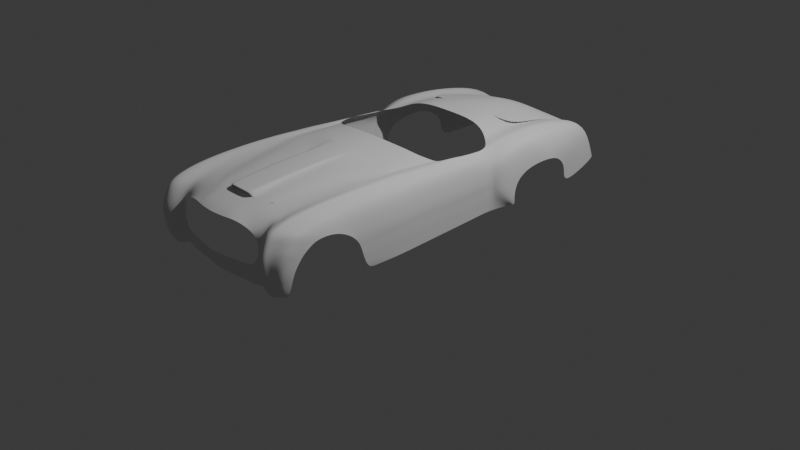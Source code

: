 # Source: 12.blend  (saved by Blender 4.0.36; exported with 4.5.12 LTS)
import bpy
from mathutils import Matrix  # noqa: F401  (used for matrix-valued properties, if any)

bpy.ops.wm.read_factory_settings(use_empty=True)
scene = bpy.context.scene
scene.name = 'Scene'

# ---- collections
col_collection = bpy.data.collections.new('Collection'); scene.collection.children.link(col_collection)
col_reference = bpy.data.collections.new('Reference'); scene.collection.children.link(col_reference)

# ---- world
world_world = bpy.data.worlds.new('World'); scene.world = world_world
world_world.use_nodes = True; world_world.node_tree.nodes.clear()
_N = world_world.node_tree.nodes; _L = world_world.node_tree.links
n0 = _N.new('ShaderNodeOutputWorld'); n0.name = 'World Output'; n0.location = (300, 300)
n1 = _N.new('ShaderNodeBackground'); n1.name = 'Background'; n1.location = (10, 300)
n1.inputs[0].default_value = (0.05088, 0.05088, 0.05088, 1.0)
_L.new(n1.outputs[0], n0.inputs[0])
n0.is_active_output = True
world_world.color = (0.05088, 0.05088, 0.05088)
world_world.use_sun_shadow = False
world_world.sun_shadow_jitter_overblur = 0.0

# ---- cameras
cam_camera = bpy.data.cameras.new('Camera')
cam_camera.clip_end = 100.0
cam_camera.ortho_scale = 7.314

# ---- lights
light_light = bpy.data.lights.new('Light', 'POINT')
light_light.transmission_factor = 0.0
light_light.use_soft_falloff = False
light_light.energy = 1000.0
light_light.shadow_soft_size = 0.1
light_light.shadow_maximum_resolution = 0.006
light_light.use_absolute_resolution = True

# ---- meshes
me_plane = bpy.data.meshes.new('Plane')
me_plane.from_pydata([(1.117, -1.038, -0.03583), (0.9004, 0.9897, -0.0998), (0.0, -1.088, 0.03806), (0.0, 1.056, -0.06999), (0.6143, -1.084, 0.01201), (0.4366, 1.03, -0.07747), (1.056, -0.3773, 0.005515), (0.0, -0.3956, 0.1707), (0.5489, -0.3872, 0.1041), (0.9621, 0.3333, -0.006381), (0.0, 0.3107, 0.1599), (0.475, 0.3243, 0.1019), (0.5489, -0.3872, 0.1041), (0.0, -0.3956, 0.1707)], [], [(11, 9, 1, 5), (10, 11, 5, 3), (2, 4, 8, 7), (4, 0, 6, 8), (7, 8, 11, 10), (8, 6, 9, 11)])
me_plane.polygons.foreach_set('use_smooth', [True] * 6)
_uv = me_plane.uv_layers.new(name='UVMap')
_uv.uv.foreach_set('vector', [0.7558, 0.6208, 1.0, 0.6581, 1.0, 1.0, 0.7558, 1.0, 0.5, 0.6017, 0.7558, 0.6208, 0.7558, 1.0, 0.5, 1.0, 0.5, 0.0, 0.7558, 0.0, 0.7558, 0.2893, 0.5, 0.2893, 0.7558, 0.0, 1.0, 0.0, 1.0, 0.2893, 0.7558, 0.2893, 0.5, 0.2893, 0.7558, 0.2893, 0.7558, 0.6208, 0.5, 0.6017, 0.7558, 0.2893, 1.0, 0.2893, 1.0, 0.6581, 0.7558, 0.6208])
me_plane.materials.append(None)
me_plane.update()
me_plane_001 = bpy.data.meshes.new('Plane.001')
me_plane_001.from_pydata([(0.5433, -0.8505, -0.0173), (1.062, 1.193, -0.09552), (0.0, -0.9774, -4.631e-05), (0.0, 1.056, 0.05282), (0.838, 0.09689, -0.03318), (0.7044, -0.4551, -0.01697), (0.318, -0.9516, -0.002179), (0.5883, 1.1, -0.00911), (0.4695, 0.05405, 0.0417), (0.3893, -0.5022, 0.03719), (0.6202, -0.6919, -0.0206), (0.0, -0.8872, 0.006186), (0.3412, -0.8153, 0.01057), (0.9415, 0.6365, -0.06465), (0.5326, 0.5986, 0.01112), (0.2416, 1.077, 0.03868), (0.2379, 0.03262, 0.04446), (0.2395, -0.5486, 0.03842), (0.1905, -0.964, -0.001154), (0.2423, -0.8265, 0.0145), (0.2418, 0.578, 0.0285), (0.4515, -0.9052, -0.01005), (0.8301, 1.141, -0.04761), (0.6671, 0.0805, 0.01052), (0.5651, -0.4733, 0.01765), (0.4925, -0.7518, 0.01069), (0.7517, 0.6222, -0.01975), (0.0, 0.558, 0.07758), (0.0, -0.5463, 0.09779), (0.0, 0.01228, 0.09943), (0.2327, 0.03306, 0.09182), (0.0, -0.8568, 0.09445), (0.2343, -0.5478, 0.09117), (0.24, -0.8195, 0.08955), (0.2366, 0.5777, 0.0667), (0.1711, 1.07, 0.04296), (0.2222, -0.8762, 0.004594), (0.1649, 0.02677, 0.09412), (0.166, -0.5473, 0.09317), (0.1594, -0.8544, 0.09294), (0.1676, 0.5717, 0.06999), (0.0, -0.8574, 0.08704), (0.0, -0.8604, 0.008139), (0.1778, -0.8577, 0.006032), (0.2222, -0.8457, 0.06537), (0.225, -0.8028, 0.006995), (0.1594, -0.855, 0.08552), (0.0, -0.8235, 0.08289), (0.0, -0.8259, 0.01141), (0.1684, -0.8232, 0.009708), (0.2243, -0.8201, 0.08071), (0.1589, -0.8234, 0.05377), (0.0, -0.718, 0.06668), (0.0, -0.7201, 0.01423), (0.1819, -0.7185, 0.01326), (0.2204, -0.7158, 0.06529), (0.2265, -0.7175, 0.01689), (0.1812, -0.7165, 0.06571), (0.5926, -0.7488, -0.01941), (0.3329, -0.8642, 0.005994), (0.4778, -0.8069, 0.003244)], [], [(26, 13, 1, 22), (24, 5, 4, 23), (25, 10, 5, 24), (19, 12, 9, 17), (17, 9, 8, 16), (20, 14, 7, 15), (36, 59, 12, 19), (60, 58, 10, 25), (16, 8, 14, 20), (23, 4, 13, 26), (20, 15, 34), (39, 31, 41, 46), (19, 17, 32, 33), (8, 23, 26, 14), (59, 60, 25, 12), (12, 25, 24, 9), (9, 24, 23, 8), (14, 26, 22, 7), (37, 30, 34, 40), (40, 34, 15, 35), (38, 32, 30, 37), (39, 33, 32, 38), (17, 16, 30, 32), (16, 20, 34, 30), (31, 39, 38, 28), (28, 38, 37, 29), (27, 40, 35, 3), (29, 37, 40, 27), (11, 36, 43, 42), (2, 18, 36, 11), (42, 43, 49, 48), (19, 33, 44, 45), (33, 39, 46, 44), (49, 45, 56, 54), (48, 49, 54, 53), (45, 44, 50), (44, 46, 51, 50), (46, 41, 47, 51), (54, 56, 55, 57), (53, 54, 57, 52), (45, 50, 55, 56), (50, 51, 57, 55), (51, 47, 52, 57), (6, 21, 60, 59), (21, 0, 58, 60), (18, 6, 59, 36), (36, 19, 45, 49, 43)])
me_plane_001.polygons.foreach_set('use_smooth', [True] * 47)
_k = {(19, 33): 0.2767, (44, 45): 0.7596, (41, 46): 0.7596, (44, 46): 0.7596}
me_plane_001.attributes.new('crease_edge', 'FLOAT', 'EDGE').data.foreach_set('value', [_k.get((min(e.vertices), max(e.vertices)), 0.0) for e in me_plane_001.edges])
_uv = me_plane_001.uv_layers.new(name='UVMap')
_uv.uv.foreach_set('vector', [0.9155, 0.7515, 1.0, 0.7515, 1.0, 1.0, 0.9155, 1.0, 0.9155, 0.2004, 1.0, 0.2004, 1.0, 0.481, 0.9155, 0.481, 0.9155, 0.05908, 1.0, 0.05908, 1.0, 0.2004, 0.9155, 0.2004, 0.6753, 0.04712, 0.7926, 0.05908, 0.7926, 0.2004, 0.6753, 0.1875, 0.6753, 0.1875, 0.7926, 0.2004, 0.7926, 0.481, 0.6455, 0.481, 0.6411, 0.7515, 0.7926, 0.7515, 0.7926, 1.0, 0.6276, 1.0, 0.6753, 0.03021, 0.7926, 0.03787, 0.7926, 0.05908, 0.6753, 0.04712, 0.9155, 0.03787, 1.0, 0.03787, 1.0, 0.05908, 0.9155, 0.05908, 0.6455, 0.481, 0.7926, 0.481, 0.7926, 0.7515, 0.6411, 0.7515, 0.9155, 0.481, 1.0, 0.481, 1.0, 0.7515, 0.9155, 0.7515, 0.6411, 0.7515, 0.6276, 1.0, 0.6411, 0.7515, 0.6222, 0.0494, 0.5, 0.05465, 0.5, 0.05465, 0.6222, 0.0494, 0.6753, 0.04712, 0.6753, 0.1875, 0.6753, 0.1875, 0.6753, 0.04712, 0.7926, 0.481, 0.9155, 0.481, 0.9155, 0.7515, 0.7926, 0.7515, 0.7926, 0.03787, 0.9155, 0.03787, 0.9155, 0.05908, 0.7926, 0.05908, 0.7926, 0.05908, 0.9155, 0.05908, 0.9155, 0.2004, 0.7926, 0.2004, 0.7926, 0.2004, 0.9155, 0.2004, 0.9155, 0.481, 0.7926, 0.481, 0.7926, 0.7515, 0.9155, 0.7515, 0.9155, 1.0, 0.7926, 1.0, 0.6014, 0.481, 0.6455, 0.481, 0.6411, 0.7515, 0.5984, 0.7515, 0.5984, 0.7515, 0.6411, 0.7515, 0.6276, 1.0, 0.589, 1.0, 0.6222, 0.1914, 0.6753, 0.1875, 0.6455, 0.481, 0.6014, 0.481, 0.6222, 0.0494, 0.6753, 0.04712, 0.6753, 0.1875, 0.6222, 0.1914, 0.6753, 0.1875, 0.6455, 0.481, 0.6455, 0.481, 0.6753, 0.1875, 0.6455, 0.481, 0.6411, 0.7515, 0.6411, 0.7515, 0.6455, 0.481, 0.5, 0.05465, 0.6222, 0.0494, 0.6222, 0.1914, 0.5, 0.2004, 0.5, 0.2004, 0.6222, 0.1914, 0.6014, 0.481, 0.5, 0.481, 0.5, 0.7515, 0.5984, 0.7515, 0.589, 1.0, 0.5, 1.0, 0.5, 0.481, 0.6014, 0.481, 0.5984, 0.7515, 0.5, 0.7515, 0.5, 0.05465, 0.6222, 0.0494, 0.6222, 0.0494, 0.5, 0.05465, 0.5, 0.0, 0.6753, 0.0, 0.6222, 0.0494, 0.5, 0.05465, 0.5, 0.05465, 0.6222, 0.0494, 0.6222, 0.0494, 0.5, 0.05465, 0.6753, 0.04712, 0.6753, 0.04712, 0.6753, 0.04712, 0.6753, 0.04712, 0.6753, 0.04712, 0.6222, 0.0494, 0.6222, 0.0494, 0.6753, 0.04712, 0.6222, 0.0494, 0.6752, 0.04713, 0.6753, 0.04712, 0.6222, 0.0494, 0.5, 0.05465, 0.6222, 0.0494, 0.6222, 0.0494, 0.5, 0.05465, 0.6753, 0.04712, 0.6753, 0.04712, 0.6753, 0.04712, 0.6753, 0.04712, 0.6222, 0.0494, 0.6222, 0.0494, 0.6753, 0.04712, 0.6222, 0.0494, 0.5, 0.05465, 0.5, 0.05465, 0.6222, 0.0494, 0.6222, 0.0494, 0.6753, 0.04712, 0.6753, 0.04712, 0.6222, 0.0494, 0.5, 0.05465, 0.6222, 0.0494, 0.6222, 0.0494, 0.5, 0.05465, 0.6752, 0.04713, 0.6753, 0.04712, 0.6753, 0.04712, 0.6753, 0.04712, 0.6753, 0.04712, 0.6222, 0.0494, 0.6222, 0.0494, 0.6753, 0.04712, 0.6222, 0.0494, 0.5, 0.05465, 0.5, 0.05465, 0.6222, 0.0494, 0.7926, 0.0, 0.9155, 0.0, 0.9155, 0.03787, 0.7926, 0.03787, 0.9155, 0.0, 1.0, 0.0, 1.0, 0.03787, 0.9155, 0.03787, 0.6753, 0.0, 0.7926, 0.0, 0.7926, 0.03787, 0.6753, 0.03021, 0.6222, 0.0494, 0.6753, 0.04712, 0.6752, 0.04713, 0.6222, 0.0494, 0.6222, 0.0494])
me_plane_001.update()
me_plane_002 = bpy.data.meshes.new('Plane.002')
me_plane_002.from_pydata([(0.5543, -0.8505, -0.0173), (0.9679, 1.129, -0.102), (0.0, -0.9774, -4.631e-05), (0.0, 1.014, 0.03829), (0.9273, 0.5868, -0.06127), (0.0, 0.4878, 0.04123), (0.7509, -0.2139, -0.02601), (0.0, -0.3058, 0.04599), (0.318, -0.9516, -0.002179), (0.5836, 1.056, -0.0286), (0.524, 0.5302, 0.01855), (0.4219, -0.2614, 0.03989), (0.6173, -0.6744, -0.02042), (0.0, -0.829, 0.009781), (0.3447, -0.7931, 0.007595), (0.9476, 0.8833, -0.07515), (0.0, 0.772, 0.03632), (0.5564, 0.8132, -0.01291), (0.3382, 1.026, 0.0169), (0.3083, 0.4985, 0.04738), (0.2516, -0.279, 0.04384), (0.1905, -0.964, -0.001154), (0.2064, -0.8075, 0.00869), (0.3244, 0.7822, 0.02243), (0.4515, -0.9052, -0.01005), (0.8236, 1.096, -0.07046), (0.7412, 0.5604, -0.01335), (0.6073, -0.2327, 0.01576), (0.4976, -0.7315, 0.01137), (0.7856, 0.8472, -0.04196), (1.187, -1.286, -1.014), (1.168, -1.357, -0.9708), (1.183, -1.407, -0.8833), (1.189, -1.436, -0.7633), (1.193, -1.449, -0.6807), (1.198, -1.458, -0.5512), (1.198, -1.455, -0.4233), (1.198, -1.425, -0.3126), (1.198, -1.357, -0.1822), (1.2, -1.265, -0.05831), (1.198, -1.131, -0.0005796), (1.198, -0.947, 0.03533), (1.198, -0.7438, 0.04828), (1.198, -0.5517, 0.0519), (1.198, 0.2002, 0.01325), (1.197, 0.5457, -0.02292), (1.195, 0.8384, -0.05624), (1.176, 1.401, -0.1414), (1.159, -1.322, -1.019), (0.9342, -1.226, -0.9043), (0.936, -1.235, -0.8185), (0.9371, -1.239, -0.729), (0.9367, -1.247, -0.642), (0.9365, -1.253, -0.5217), (0.936, -1.249, -0.4026), (0.9354, -1.209, -0.3046), (0.9423, -1.085, -0.1809), (0.9367, -0.9389, -0.07182), (0.9389, -0.7356, -0.05974), (0.9465, -0.6001, -0.04347), (0.9528, -0.4513, -0.03508), (0.9646, -0.289, -0.02756), (1.007, 0.2814, -0.03233), (1.024, 0.6184, -0.04924), (1.023, 0.8973, -0.1011), (1.044, 1.39, -0.1577), (0.9332, -1.217, -0.9669), (1.209, -1.34, -0.8881), (1.199, -1.309, -0.9703), (1.219, -1.361, -0.7554), (1.224, -1.368, -0.6791), (1.229, -1.366, -0.5471), (1.234, -1.358, -0.4415), (1.233, -1.311, -0.3135), (1.234, -1.22, -0.1955), (1.233, -1.139, -0.08238), (1.229, -0.9496, -0.04705), (1.238, -0.7276, -0.01839), (1.238, -0.514, -0.008651), (1.24, -0.3148, -0.006353), (1.243, 0.3263, -0.04134), (1.243, 0.6107, -0.07037), (1.24, 0.86, -0.09913), (1.222, 1.391, -0.1486), (1.375, -1.188, -0.9482), (1.393, -1.163, -0.8804), (1.41, -1.125, -0.7542), (1.417, -1.069, -0.6191), (1.423, -1.008, -0.5372), (1.429, -0.9303, -0.4446), (1.435, -0.8428, -0.3794), (1.439, -0.7108, -0.3083), (1.447, -0.5721, -0.2971), (1.449, -0.4196, -0.3149), (1.452, -0.2712, -0.3677), (1.456, -0.1215, -0.4586), (1.451, 0.009395, -0.5946), (1.444, 0.07099, -0.7206), (1.438, 0.1051, -0.8687), (1.428, 0.1401, -0.9925), (1.412, -1.107, -0.7047), (1.363, -1.194, -0.9839), (1.367, -0.8076, -0.1022), (1.371, -1.004, -0.1238), (1.371, -0.5861, -0.08239), (1.326, -1.285, -0.8836), (1.337, -1.291, -0.748), (1.344, -1.29, -0.6738), (1.351, -1.277, -0.548), (1.362, -1.255, -0.4491), (1.367, -1.195, -0.3236), (1.37, -1.11, -0.2356), (1.373, -0.3738, -0.08918), (1.376, -0.1867, -0.1009), (1.316, -1.269, -0.9625), (1.3, -1.252, -1.003), (1.031, -1.297, -1.026), (1.036, -1.336, -0.9655), (1.043, -1.376, -0.8753), (1.047, -1.399, -0.7604), (1.048, -1.41, -0.6866), (1.051, -1.416, -0.5609), (1.051, -1.411, -0.4289), (1.051, -1.374, -0.3229), (1.052, -1.322, -0.1902), (1.055, -1.229, -0.07068), (1.057, -1.045, -0.03209), (1.061, -0.8823, -0.005656), (1.064, -0.7027, 0.005191), (1.07, -0.5092, 0.01098), (1.094, 0.1669, -0.01095), (1.105, 0.5455, -0.03916), (1.111, 0.8446, -0.07003), (1.113, 1.392, -0.1445), (1.422, 0.1761, -1.077), (1.408, 0.2431, -1.164), (1.396, 1.239, -1.247), (1.401, 1.245, -1.176), (1.407, 1.253, -1.079), (1.416, 1.262, -0.9622), (1.422, 1.274, -0.8177), (1.433, 1.291, -0.6886), (1.422, 0.4978, -1.107), (1.422, 0.7274, -1.128), (1.419, 0.8874, -1.143), (1.414, 0.8864, -1.218), (1.417, 0.7372, -1.206), (1.414, 0.5239, -1.188), (1.438, 0.4758, -0.8987), (1.437, 0.7251, -0.9188), (1.435, 0.8984, -0.9328), (1.441, 0.8938, -0.787), (1.443, 0.709, -0.7721), (1.444, 0.4674, -0.7526), (1.428, 0.4859, -1.019), (1.428, 0.7253, -1.038), (1.425, 0.8919, -1.051), (1.451, 0.8871, -0.656), (1.454, 0.6969, -0.6406), (1.454, 0.4561, -0.6218), (1.38, 0.3931, -0.1451), (1.426, 0.4262, -0.308), (1.38, 0.6523, -0.1711), (1.426, 0.6705, -0.3314), (1.377, 0.8831, -0.1944), (1.423, 0.8827, -0.351), (1.358, 1.368, -0.2328), (1.405, 1.336, -0.3861), (1.412, -0.6956, -0.1756), (1.406, -0.884, -0.1829), (1.414, -0.496, -0.1693), (1.36, -1.233, -0.8803), (1.372, -1.221, -0.747), (1.379, -1.212, -0.6799), (1.386, -1.189, -0.5679), (1.391, -1.15, -0.4748), (1.406, -1.081, -0.3607), (1.403, -0.9847, -0.2754), (1.417, -0.2939, -0.1991), (1.42, -0.1259, -0.2302), (1.347, -1.233, -0.9552), (1.331, -1.224, -0.9938), (1.198, -0.1116, 0.03428), (0.9901, 0.03325, -0.02568), (1.243, 0.07992, -0.02352), (1.085, -0.1037, 0.002183), (1.379, 0.1709, -0.1268), (1.424, 0.2126, -0.2844), (1.169, 2.948, -0.3799), (1.146, 2.948, -0.385), (1.309, 2.841, -1.377), (1.314, 2.846, -1.312), (1.319, 2.853, -1.225), (1.328, 2.861, -1.122), (1.333, 2.872, -0.9899), (1.343, 2.873, -0.8725), (1.218, 2.915, -0.4599), (1.318, 2.903, -0.5993), (1.207, 1.693, -0.1943), (1.189, 2.059, -0.25), (1.174, 2.367, -0.2968), (1.159, 2.679, -0.3441), (1.181, 2.68, -0.339), (1.18, 2.37, -0.2917), (1.168, 2.224, -0.2594), (1.164, 1.701, -0.1872), (1.415, 1.606, -0.7249), (1.394, 1.988, -0.769), (1.376, 2.309, -0.806), (1.358, 2.634, -0.8435), (1.333, 2.655, -0.5643), (1.35, 2.335, -0.5212), (1.367, 2.02, -0.4785), (1.388, 1.644, -0.4278), (1.342, 1.673, -0.2772), (1.323, 2.043, -0.3312), (1.307, 2.355, -0.3765), (1.29, 2.669, -0.4224), (1.384, 1.56, -1.203), (1.364, 1.943, -1.235), (1.346, 2.266, -1.263), (1.329, 2.591, -1.29), (1.334, 2.598, -1.202), (1.352, 2.273, -1.172), (1.369, 1.951, -1.142), (1.39, 1.568, -1.108), (1.405, 1.588, -0.8515), (1.384, 1.971, -0.8925), (1.366, 2.293, -0.927), (1.348, 2.618, -0.9619), (1.379, 1.554, -1.273), (1.359, 1.938, -1.304), (1.342, 2.26, -1.33), (1.324, 2.586, -1.356), (1.399, 1.577, -0.9936), (1.378, 1.96, -1.032), (1.361, 2.282, -1.064), (1.343, 2.607, -1.096), (1.433, -0.6283, -0.2382), (1.425, -0.8033, -0.234), (1.435, -0.4523, -0.2443), (1.379, -1.196, -0.8801), (1.393, -1.17, -0.7502), (1.397, -1.156, -0.6918), (1.404, -1.126, -0.5932), (1.409, -1.075, -0.5058), (1.416, -1.001, -0.4027), (1.423, -0.8986, -0.3201), (1.438, -0.2729, -0.288), (1.44, -0.126, -0.3384), (1.362, -1.209, -0.9513), (1.445, 0.4444, -0.4648), (1.444, 0.6835, -0.486), (1.442, 0.8839, -0.5033), (1.423, 1.312, -0.537), (1.348, -1.208, -0.9883), (1.443, 0.2429, -0.4433), (1.334, 2.889, -0.7357), (1.406, 1.623, -0.576), (1.385, 2.003, -0.6234), (1.367, 2.321, -0.6633), (1.35, 2.643, -0.7036), (0.7958, -0.01853, -0.03334), (0.8592, 0.2664, -0.04548), (0.0, -0.1102, 0.04724), (0.0, 0.1728, 0.04631), (0.4484, -0.06646, 0.03832), (0.4852, 0.2157, 0.03186), (0.2669, -0.08385, 0.04181), (0.2876, 0.1987, 0.03666), (0.6415, -0.038, 0.01111), (0.6896, 0.2445, 0.001513), (0.6585, -0.5545, -0.01919), (0.0, -0.6785, 0.02685), (0.3682, -0.6379, 0.02428), (0.2202, -0.654, 0.02702), (0.5329, -0.5924, 0.01604), (1.453, 0.2483, -0.6139), (1.411, 0.3689, -1.175), (1.444, 0.2542, -0.7354), (1.422, 0.321, -1.09), (1.438, 0.273, -0.8823), (1.428, 0.2963, -1.005), (1.422, 0.03168, -0.2569), (1.198, -0.3536, 0.04596), (0.9765, -0.1398, -0.02538), (1.242, -0.13, -0.01257), (1.077, -0.3213, 0.008626), (1.378, -0.01847, -0.1128), (1.443, 0.01608, -0.4239), (0.7049, -0.3851, -0.02242), (0.0, -0.4922, 0.03685), (0.3952, -0.4496, 0.03256), (0.236, -0.4665, 0.03597), (0.5703, -0.4129, 0.01612), (1.185, 1.15, -0.107), (1.043, 1.151, -0.1257), (1.231, 1.151, -0.1269), (1.114, 1.14, -0.1019), (1.41, 1.082, -1.161), (1.425, 1.098, -0.9489), (1.416, 1.089, -1.066), (1.405, 1.078, -1.234), (1.431, 1.103, -0.8039), (1.442, 1.108, -0.6739), (1.367, 1.149, -0.216), (1.414, 1.131, -0.3706), (1.432, 1.118, -0.5219), (0.7974, -1.018, -0.07438), (0.0, -1.249, -0.03901), (0.3191, -1.223, -0.04114), (0.1917, -1.236, -0.04011), (0.4527, -1.094, -0.05567), (0.7478, -1.224, -0.1748), (0.0, -1.364, -0.07366), (0.3166, -1.321, -0.08066), (0.1891, -1.343, -0.07891), (0.4878, -1.279, -0.08823), (0.8617, -1.216, -0.3087), (0.8717, -1.245, -0.4152), (0.8658, -1.258, -0.5471), (0.0, -1.367, -0.958), (0.7736, -1.299, -0.6767), (0.0, -1.398, -0.8664), (0.0, -1.416, -0.7713), (0.0, -1.432, -0.6795), (0.0, -1.335, -1.026), (0.6347, -1.321, -0.6884), (0.4786, -1.349, -0.6862), (0.3225, -1.38, -0.6837), (0.1663, -1.407, -0.6815), (0.1664, -1.396, -0.7729), (0.3226, -1.377, -0.7744), (0.4788, -1.35, -0.7767), (0.635, -1.326, -0.7786), (0.7774, -1.303, -0.7778), (0.7819, -1.297, -0.8745), (0.6342, -1.307, -0.8737), (0.4741, -1.328, -0.872), (0.3222, -1.359, -0.8695), (0.1662, -1.377, -0.868), (0.1659, -1.347, -0.9597), (0.3216, -1.328, -0.9612), (0.4773, -1.302, -0.9633), (0.633, -1.285, -0.9647), (0.7825, -1.279, -0.9652), (0.1657, -1.314, -1.027), (0.3212, -1.296, -1.029), (0.4767, -1.273, -1.031), (0.6322, -1.257, -1.032), (0.7836, -1.243, -1.033), (0.9754, 1.87, -0.1986), (0.0, 1.721, -0.06362), (0.6134, 1.765, -0.1096), (0.3658, 1.733, -0.08547), (0.8553, 1.805, -0.1599), (1.063, 1.925, -0.2365), (0.5883, 1.295, -0.04558), (0.3406, 1.264, -0.01391), (0.9686, 1.373, -0.1303), (0.8301, 1.336, -0.08832), (0.5883, 1.572, -0.08536), (0.0, 1.252, 0.00794), (0.9686, 1.663, -0.1707), (0.3406, 1.54, -0.0561), (0.8301, 1.613, -0.1305), (0.0, 1.529, -0.03424), (1.044, 1.701, -0.205), (1.11, 1.695, -0.1915), (1.125, 1.969, -0.2379), (0.7496, 3.735, -0.3032), (0.5421, 5.401, -0.8956), (0.0, 3.758, -0.2204), (0.0, 5.443, -0.8876), (0.4274, 3.763, -0.2398), (0.3018, 5.42, -0.8867), (0.6904, 4.333, -0.4618), (0.0, 4.361, -0.327), (0.3948, 4.35, -0.3816), (0.6124, 4.89, -0.6528), (0.0, 4.915, -0.516), (0.3336, 4.911, -0.5652), (0.967, 3.144, -0.3506), (0.7667, 3.265, -0.2462), (0.4524, 3.305, -0.1879), (0.0, 3.311, -0.1884), (0.9475, 3.734, -0.3794), (0.9111, 4.319, -0.492), (0.8419, 4.954, -0.6831), (0.7821, 5.46, -0.9405), (0.7808, 5.634, -1.501), (1.403, 3.534, -0.3923), (1.382, 3.889, -0.4401), (1.35, 4.38, -0.5358), (1.298, 4.959, -0.7067), (1.239, 5.361, -0.9921), (1.213, 5.541, -1.494), (1.406, 3.047, -0.5009), (1.406, 2.944, -0.6583), (1.406, 2.919, -0.9999), (1.406, 3.004, -1.211), (1.406, 3.169, -1.381), (1.406, 3.091, -1.316), (1.406, 2.944, -1.104), (1.406, 2.923, -0.8723), (1.406, 3.236, -0.4204), (1.285, 3.288, -0.3598), (1.272, 3.861, -0.3907), (1.236, 4.389, -0.4877), (1.166, 5.056, -0.6442), (1.153, 5.472, -0.9187), (1.156, 5.619, -1.49), (1.167, 3.307, -0.2971), (1.144, 3.864, -0.3275), (1.1, 4.378, -0.422), (1.034, 5.009, -0.6221), (0.9517, 5.459, -0.8901), (0.9614, 5.645, -1.502), (1.484, 3.984, -0.8643), (1.484, 4.165, -0.8968), (1.455, 4.343, -0.9815), (1.437, 4.486, -1.128), (1.426, 4.529, -1.278), (1.418, 4.529, -1.519), (1.482, 3.571, -0.8644), (1.481, 3.414, -0.9202), (1.479, 3.274, -1.083), (1.481, 3.233, -1.24), (1.471, 3.246, -1.362), (1.479, 3.236, -1.304), (1.48, 3.246, -1.159), (1.478, 3.319, -1.002), (1.481, 3.783, -0.8518), (1.467, 3.158, -1.31), (1.467, 3.197, -1.366), (1.467, 3.115, -1.225), (1.467, 3.093, -1.131), (1.467, 3.094, -1.041), (1.467, 3.118, -0.9361), (1.467, 3.176, -0.7876), (1.467, 3.306, -0.6803), (1.467, 3.506, -0.6334), (1.464, 3.755, -0.6211), (1.468, 4.027, -0.6657), (1.442, 4.362, -0.7497), (1.416, 4.725, -0.9148), (1.37, 4.95, -1.133), (1.353, 5.057, -1.491)], [], [(29, 15, 1, 25), (271, 263, 4, 26), (294, 290, 6, 27), (293, 292, 11, 20), (269, 267, 10, 19), (23, 17, 9, 18), (21, 8, 14, 22), (24, 0, 12, 28), (19, 10, 17, 23), (26, 4, 15, 29), (5, 19, 23, 16), (2, 21, 22, 13), (16, 23, 18, 3), (265, 269, 19, 5), (291, 293, 20, 7), (10, 26, 29, 17), (8, 24, 28, 14), (292, 294, 27, 11), (267, 271, 26, 10), (17, 29, 25, 9), (116, 48, 31, 117), (118, 50, 49, 117), (119, 51, 50, 118), (120, 52, 51, 119), (121, 53, 52, 120), (122, 54, 53, 121), (123, 55, 54, 122), (124, 56, 55, 123), (126, 58, 57, 125), (127, 59, 58, 126), (128, 60, 59, 127), (129, 61, 60, 128), (287, 285, 61, 129), (131, 63, 62, 130), (132, 64, 63, 131), (298, 296, 64, 132), (30, 68, 31, 48), (32, 31, 68, 67), (33, 32, 67, 69), (34, 33, 69, 70), (35, 34, 70, 71), (36, 35, 71, 72), (37, 36, 72, 73), (38, 37, 73, 74), (40, 39, 75, 76), (41, 40, 76, 77), (42, 41, 77, 78), (43, 42, 78, 79), (284, 43, 79, 286), (45, 44, 80, 81), (46, 45, 81, 82), (295, 46, 82, 297), (68, 30, 115, 114), (105, 106, 69, 67), (242, 86, 100, 243), (243, 100, 87, 244), (244, 87, 88, 245), (245, 88, 89, 246), (246, 89, 90, 247), (39, 38, 74, 75), (125, 57, 56, 124), (247, 90, 91, 239), (102, 76, 75, 103), (102, 104, 77, 76), (240, 93, 94, 248), (248, 94, 95, 249), (78, 112, 113, 79), (77, 104, 112, 78), (168, 170, 104, 102), (168, 102, 103, 169), (74, 111, 103, 75), (73, 110, 111, 74), (72, 109, 110, 73), (71, 108, 109, 72), (70, 107, 108, 71), (69, 106, 107, 70), (171, 172, 106, 105), (68, 114, 105, 67), (180, 171, 105, 114), (181, 180, 114, 115), (39, 125, 124, 38), (295, 298, 132, 46), (46, 132, 131, 45), (45, 131, 130, 44), (284, 287, 129, 43), (43, 129, 128, 42), (42, 128, 127, 41), (41, 127, 126, 40), (40, 126, 125, 39), (38, 124, 123, 37), (37, 123, 122, 36), (36, 122, 121, 35), (35, 121, 120, 34), (34, 120, 119, 33), (33, 119, 118, 32), (32, 118, 117, 31), (66, 116, 117, 49), (302, 136, 137, 299), (303, 300, 139, 140), (300, 301, 138, 139), (301, 299, 137, 138), (282, 280, 142, 154), (154, 142, 143, 155), (155, 143, 144, 156), (281, 282, 154, 148), (148, 154, 155, 149), (149, 155, 156, 150), (279, 281, 148, 153), (153, 148, 149, 152), (152, 149, 150, 151), (278, 147, 142, 280), (147, 146, 143, 142), (146, 145, 144, 143), (153, 152, 158, 159), (152, 151, 157, 158), (304, 157, 151, 303), (286, 79, 113, 288), (251, 159, 158, 252), (252, 158, 157, 253), (307, 304, 141, 254), (297, 305, 166, 83), (305, 306, 167, 166), (81, 162, 164, 82), (162, 163, 165, 164), (80, 160, 162, 81), (160, 161, 163, 162), (255, 250, 180, 181), (250, 241, 171, 180), (241, 242, 172, 171), (238, 168, 169, 239), (238, 240, 170, 168), (112, 178, 179, 113), (104, 170, 178, 112), (111, 177, 169, 103), (110, 176, 177, 111), (109, 175, 176, 110), (108, 174, 175, 109), (107, 173, 174, 108), (106, 172, 173, 107), (283, 288, 113, 179), (161, 160, 186, 187), (80, 184, 186, 160), (44, 130, 185, 182), (44, 182, 184, 80), (130, 62, 183, 185), (289, 256, 187, 283), (256, 251, 161, 187), (202, 201, 189, 188), (261, 209, 195, 257), (201, 217, 196, 189), (222, 221, 191, 192), (209, 229, 194, 195), (217, 210, 197, 196), (221, 233, 190, 191), (229, 237, 193, 194), (237, 222, 192, 193), (139, 138, 225, 234), (234, 225, 224, 235), (235, 224, 223, 236), (236, 223, 222, 237), (140, 139, 234, 226), (226, 234, 235, 227), (227, 235, 236, 228), (228, 236, 237, 229), (137, 136, 230, 218), (218, 230, 231, 219), (219, 231, 232, 220), (220, 232, 233, 221), (166, 167, 213, 214), (214, 213, 212, 215), (215, 212, 211, 216), (216, 211, 210, 217), (141, 140, 226, 206), (206, 226, 227, 207), (207, 227, 228, 208), (208, 228, 229, 209), (138, 137, 218, 225), (225, 218, 219, 224), (224, 219, 220, 223), (223, 220, 221, 222), (83, 166, 214, 198), (198, 214, 215, 199), (199, 215, 216, 200), (200, 216, 217, 201), (254, 141, 206, 258), (258, 206, 207, 259), (259, 207, 208, 260), (260, 208, 209, 261), (47, 83, 198, 205), (205, 198, 199, 204), (204, 199, 200, 203), (203, 200, 201, 202), (211, 260, 261, 210), (212, 259, 260, 211), (213, 258, 259, 212), (167, 254, 258, 213), (210, 261, 257, 197), (92, 93, 240, 238), (92, 238, 239, 91), (85, 86, 242, 241), (84, 85, 241, 250), (101, 84, 250, 255), (306, 307, 254, 167), (163, 252, 253, 165), (161, 251, 252, 163), (178, 248, 249, 179), (170, 240, 248, 178), (177, 247, 239, 169), (176, 246, 247, 177), (175, 245, 246, 176), (174, 244, 245, 175), (173, 243, 244, 174), (172, 242, 243, 173), (11, 27, 270, 266), (266, 270, 271, 267), (7, 20, 268, 264), (264, 268, 269, 265), (20, 11, 266, 268), (268, 266, 267, 269), (27, 6, 262, 270), (270, 262, 263, 271), (14, 28, 276, 274), (13, 22, 275, 273), (22, 14, 274, 275), (28, 12, 272, 276), (135, 278, 280, 134), (97, 98, 281, 279), (98, 99, 282, 281), (99, 134, 280, 282), (249, 289, 283, 179), (187, 186, 288, 283), (184, 286, 288, 186), (182, 185, 287, 284), (182, 284, 286, 184), (185, 183, 285, 287), (251, 256, 277, 159), (96, 277, 256, 289), (95, 96, 289, 249), (153, 159, 277, 279), (97, 279, 277, 96), (274, 276, 294, 292), (273, 275, 293, 291), (275, 274, 292, 293), (276, 272, 290, 294), (165, 253, 307, 306), (164, 165, 306, 305), (82, 164, 305, 297), (253, 157, 304, 307), (141, 304, 303, 140), (156, 144, 299, 301), (150, 156, 301, 300), (151, 150, 300, 303), (145, 302, 299, 144), (47, 133, 298, 295), (47, 295, 297, 83), (133, 65, 296, 298), (1, 15, 64, 296), (15, 4, 63, 64), (4, 263, 62, 63), (62, 263, 262, 183), (183, 262, 6, 285), (6, 290, 61, 285), (61, 290, 272, 60), (60, 272, 12, 59), (12, 0, 58, 59), (24, 8, 310, 312), (58, 0, 308, 57), (8, 21, 311, 310), (21, 2, 309, 311), (0, 24, 312, 308), (312, 310, 315, 317), (310, 311, 316, 315), (57, 308, 313, 56), (311, 309, 314, 316), (308, 312, 317, 313), (56, 313, 318, 55), (55, 318, 319, 54), (54, 319, 320, 53), (53, 320, 322, 52), (331, 330, 325, 324), (341, 340, 323, 321), (346, 341, 321, 326), (340, 331, 324, 323), (50, 51, 335, 336), (336, 335, 334, 337), (337, 334, 333, 338), (338, 333, 332, 339), (339, 332, 331, 340), (66, 49, 345, 350), (350, 345, 344, 349), (349, 344, 343, 348), (348, 343, 342, 347), (347, 342, 341, 346), (49, 50, 336, 345), (345, 336, 337, 344), (344, 337, 338, 343), (343, 338, 339, 342), (342, 339, 340, 341), (51, 52, 322, 335), (335, 322, 327, 334), (334, 327, 328, 333), (333, 328, 329, 332), (332, 329, 330, 331), (364, 361, 353, 354), (365, 363, 351, 355), (363, 367, 356, 351), (366, 364, 354, 352), (361, 365, 355, 353), (9, 25, 360, 357), (3, 18, 358, 362), (1, 296, 65, 359), (25, 1, 359, 360), (18, 9, 357, 358), (357, 360, 365, 361), (362, 358, 364, 366), (359, 65, 367, 363), (360, 359, 363, 365), (358, 357, 361, 364), (368, 367, 65, 133), (369, 356, 367, 368), (204, 369, 368, 205), (205, 368, 133, 47), (381, 379, 371, 375), (380, 381, 375, 373), (372, 374, 378, 377), (374, 370, 376, 378), (377, 378, 381, 380), (378, 376, 379, 381), (385, 384, 374, 372), (374, 384, 383, 370), (371, 379, 388, 389), (379, 376, 387, 388), (376, 370, 386, 387), (382, 386, 370, 383), (190, 401, 402, 191), (191, 402, 400, 192), (192, 400, 403, 193), (193, 403, 399, 194), (194, 399, 404, 195), (195, 404, 398, 257), (257, 398, 397, 197), (197, 397, 405, 196), (405, 391, 406, 196), (391, 392, 407, 406), (392, 393, 408, 407), (393, 394, 409, 408), (394, 395, 410, 409), (396, 411, 410, 395), (189, 412, 382, 188), (189, 196, 406, 412), (407, 413, 412, 406), (408, 414, 413, 407), (409, 415, 414, 408), (410, 416, 415, 409), (411, 417, 416, 410), (390, 389, 416, 417), (389, 388, 415, 416), (388, 387, 414, 415), (387, 386, 413, 414), (386, 382, 412, 413), (434, 428, 429, 433), (433, 429, 427, 435), (435, 427, 430, 436), (436, 430, 426, 437), (437, 426, 431, 438), (438, 431, 425, 439), (439, 425, 424, 440), (440, 424, 432, 441), (441, 432, 418, 442), (442, 418, 419, 443), (443, 419, 420, 444), (444, 420, 421, 445), (445, 421, 422, 446), (447, 396, 395, 446), (423, 447, 446, 422), (394, 445, 446, 395), (393, 444, 445, 394), (392, 443, 444, 393), (391, 442, 443, 392), (405, 441, 442, 391), (397, 440, 441, 405), (398, 439, 440, 397), (404, 438, 439, 398), (399, 437, 438, 404), (403, 436, 437, 399), (400, 435, 436, 403), (402, 433, 435, 400), (401, 434, 433, 402)])
me_plane_002.polygons.foreach_set('use_smooth', [True] * 388)
_uv = me_plane_002.uv_layers.new(name='UVMap')
_uv.uv.foreach_set('vector', [0.9155, 0.8586, 1.0, 0.8586, 0.9726, 0.9793, 0.9155, 0.9793, 0.9155, 0.5604, 1.0, 0.5604, 1.0, 0.7174, 0.9155, 0.7174, 0.9155, 0.2304, 1.0, 0.2304, 1.0, 0.3212, 0.9155, 0.3212, 0.6753, 0.2304, 0.7926, 0.2304, 0.7926, 0.3212, 0.6753, 0.3212, 0.6753, 0.5604, 0.7926, 0.5604, 0.7926, 0.7174, 0.6753, 0.7174, 0.6753, 0.8586, 0.7926, 0.8586, 0.7926, 0.9793, 0.6753, 0.9793, 0.6753, 0.0, 0.7926, 0.0, 0.7926, 0.06937, 0.6753, 0.06937, 0.9155, 0.0, 1.0, 0.0, 1.0, 0.06937, 0.9155, 0.06937, 0.6753, 0.7174, 0.7926, 0.7174, 0.7926, 0.8586, 0.6753, 0.8586, 0.9155, 0.7174, 1.0, 0.7174, 1.0, 0.8586, 0.9155, 0.8586, 0.5, 0.7174, 0.6753, 0.7174, 0.6753, 0.8586, 0.5, 0.8586, 0.5, 0.0, 0.6753, 0.0, 0.6753, 0.06937, 0.5, 0.06937, 0.5, 0.8586, 0.6753, 0.8586, 0.6753, 0.9793, 0.5, 0.9793, 0.5, 0.5604, 0.6753, 0.5604, 0.6753, 0.7174, 0.5, 0.7174, 0.5, 0.2304, 0.6753, 0.2304, 0.6753, 0.3212, 0.5, 0.3212, 0.7926, 0.7174, 0.9155, 0.7174, 0.9155, 0.8586, 0.7926, 0.8586, 0.7926, 0.0, 0.9155, 0.0, 0.9155, 0.06937, 0.7926, 0.06937, 0.7926, 0.2304, 0.9155, 0.2304, 0.9155, 0.3212, 0.7926, 0.3212, 0.7926, 0.5604, 0.9155, 0.5604, 0.9155, 0.7174, 0.7926, 0.7174, 0.7926, 0.8586, 0.9155, 0.8586, 0.9155, 0.9793, 0.7926, 0.9793, 0.0, 0.0, 0.0, 0.0, 0.0, 0.0, 0.0, 0.0, 0.0, 0.0, 0.0, 0.0, 0.0, 0.0, 0.0, 0.0, 0.0, 0.0, 0.0, 0.0, 0.0, 0.0, 0.0, 0.0, 0.0, 0.0, 0.0, 0.0, 0.0, 0.0, 0.0, 0.0, 0.0, 0.0, -0.006111, 0.0, 0.0, 0.0, 0.0, 0.0, 0.0, 0.0, 0.0, 0.0, -0.006111, 0.0, 0.0, 0.0, 0.0, 0.0, 0.0, 0.0, 0.0, 0.0, 0.0, 0.0, 0.0, 0.0, -0.1344, 0.0, 0.0, 0.0, 0.0, 0.0, 0.0, 0.0, 0.001195, 4.732e-05, -0.009263, 0.0, 0.0, 0.0, 0.0, 0.0, 0.002963, 0.0003209, 0.001195, 4.732e-05, 0.0, 0.0, 0.0, 0.0, 0.01613, 0.003105, 0.002963, 0.0003209, 0.0, 0.0, 0.0, 0.0, 0.02536, 0.007192, 0.01613, 0.003105, 0.0, 0.0, 0.0, 0.0, 0.03021, 0.01118, 0.02536, 0.007192, 0.0, 0.0, 0.0, 0.0, 0.0444, 0.03319, 0.02991, 0.01775, 0.0, 0.0, 0.0, 0.0, 0.03714, 0.03225, 0.0444, 0.03319, 0.0, 0.0, 0.0, 0.0, 0.2809, 0.2932, 0.03714, 0.03225, 0.0, 0.0, 0.0, 0.0, 0.0, 0.0, 0.0, 0.0, 0.0, 0.0, 0.0, 0.0, 0.0, 0.0, 0.0, 0.0, 0.0, 0.0, 0.0, 0.0, 0.0, 0.0, 0.0, 0.0, 0.0, 0.0, 0.0, 0.0, 0.0, 0.0, 0.0, 0.0, 0.0, 0.0, 0.0, 0.0, 0.0, 0.0, 0.0, 0.0, 0.0, 0.0, 0.0, 0.0, 0.0, 0.0, 0.0, 0.0, 0.0, 0.0, 0.0, 0.0, 0.0, 0.0, 0.0, 0.0, 0.0, 0.0, 0.0, 0.0, 0.0, 0.0, 0.0, 0.0, 0.0, 0.0, 0.0, 0.0, 0.0, 0.0, 0.0, 0.0, 0.0, 0.0, 0.0, 0.0, 0.0, 0.0, 0.0, 0.0, 0.0, 0.0, 0.0, 0.0, 0.0, 0.0, 0.0, 0.0, 0.0, 0.0, 0.0, 0.0, 0.0, 0.0, 0.0, 0.0, 0.0, 0.0, 0.0, 0.0, 0.0, 0.0, 0.0, 0.0, 0.0, 0.0, 0.0, 0.0, 0.0, 0.0, 0.0, 0.0, 0.0, 0.0, 0.0, 0.0, 0.0, 0.0, 0.0, 0.0, 0.0, 0.0, 0.0, 0.0, 0.0, 0.0, 0.0, 0.0, 0.0, 0.0, 0.0, 0.0, 0.0, 0.0, 0.0, 0.0, 0.0, 0.0, 0.0, 0.0, 0.0, 0.0, 0.0, 0.0, 0.0, 0.0, 0.0, 0.0, 0.0, 0.0, 0.0, 0.0, 0.0, 0.0, 0.0, 0.0, 0.0, 0.0, 0.0, 0.0, 0.0, 0.0, 0.0, 0.0, 0.0, 0.0, 0.0, 0.0, 0.0, 0.0, 0.0, 0.0, 0.0, 0.0, 0.0, 0.0, 0.0, 0.0, 0.0, 0.0, 0.0, 0.0, 0.0, 0.0, 0.0, 0.0, 0.0, 0.0, 0.0, 0.0, 0.0, 0.0, 0.0, 0.0, 0.0, 0.0, -0.009263, 0.0, -0.1344, 0.0, 0.0, 0.0, 0.0, 0.0, 0.0, 0.0, 0.0, 0.0, 0.0, 0.0, 0.0, 0.0, 0.0, 0.0, 0.0, 0.0, 0.0, 0.0, 0.0, 0.0, 0.0, 0.0, 0.0, 0.0, 0.0, 0.0, 0.0, 0.0, 0.0, 0.0, 0.0, 0.0, 0.0, 0.0, 0.0, 0.0, 0.0, 0.0, 0.0, 0.0, 0.0, 0.0, 0.0, 0.0, 0.0, 0.0, 0.0, 0.0, 0.0, 0.0, 0.0, 0.0, 0.0, 0.0, 0.0, 0.0, 0.0, 0.0, 0.0, 0.0, 0.0, 0.0, 0.0, 0.0, 0.0, 0.0, 0.0, 0.0, 0.0, 0.0, 0.0, 0.0, 0.0, 0.0, 0.0, 0.0, 0.0, 0.0, 0.0, 0.0, 0.0, 0.0, 0.0, 0.0, 0.0, 0.0, 0.0, 0.0, 0.0, 0.0, 0.0, 0.0, 0.0, 0.0, 0.0, 0.0, 0.0, 0.0, 0.0, 0.0, 0.0, 0.0, 0.0, 0.0, 0.0, 0.0, 0.0, 0.0, 0.0, 0.0, 0.0, 0.0, 0.0, 0.0, 0.0, 0.0, 0.0, 0.0, 0.0, 0.0, 0.0, 0.0, 0.0, 0.0, 0.0, 0.0, 0.0, 0.0, 0.0, 0.0, 0.0, 0.0, 0.0, 0.0, 0.0, 0.0, 0.0, 0.0, 0.0, 0.0, 0.0, 0.0, 0.0, 0.0, 0.0, 0.0, 0.0, 0.0, 0.0, 0.0, 0.0, 0.0, 0.0, 0.0, 0.0, 0.0, 0.0, 0.0, 0.0, 0.0, 0.0, 0.0, 0.0, 0.0, 0.0, 0.0, 0.0, 0.0, 0.0, 0.0, 0.0, 0.0, 0.0, 0.0, 0.0, 0.0, 0.0, 0.0, 0.0, 0.0, 0.0, 0.0, 0.0, 0.0, 0.0, 0.0, 0.0, 0.0, 0.0, 0.0, 0.0, 0.0, 0.0, 0.0, 0.0, 0.0, 0.0, 0.0, 0.0, 0.0, 0.0, 0.0, 0.0, 0.0, 0.0, 0.0, 0.0, 0.0, 0.0, 0.0, 0.0, 0.0, 0.0, 0.0, 0.0, 0.0, 0.0, 0.0, 0.0, 0.0, 0.0, 0.0, 0.0, 0.0, 0.0, 0.0, 0.0, 0.0, 0.0, 0.0, 0.0, 0.0, 0.0, 0.0, 0.0, 0.0, 0.0, 0.0, 0.0, 0.0, 0.0, 0.0, 0.0, 0.0, 0.0, 0.0, 0.0, 0.0, 0.0, 0.0, 0.0, 0.0, 0.0, 0.0, 0.0, 0.0, 0.0, 0.0, 0.0, 0.0, 0.0, 0.0, 0.0, 0.0, 0.0, 0.0, 0.0, 0.0, 0.0, 0.0, 0.0, 0.0, 0.0, 0.0, 0.0, 0.0, 0.0, 0.0, 0.0, 0.0, 0.0, 0.0, 0.0, 0.0, 0.0, 0.0, 0.0, 0.0, 0.0, 0.0, 0.0, 0.0, 0.0, 0.0, 0.0, 0.0, 0.0, 0.0, 0.0, 0.0, 0.0, 0.0, 0.0, 0.0, 0.0, 0.0, 0.0, 0.0, 0.0, 0.0, 0.0, 0.0, 0.0, 0.0, 0.0, 0.0, 0.0, 0.0, 0.0, 0.0, 0.0, 0.0, 0.0, 0.0, 0.0, 0.0, 0.0, 0.0, 0.0, 0.0, 0.0, 0.0, 0.0, 0.0, 0.0, 0.0, 0.0, 0.0, 0.0, 0.0, 0.0, 0.0, 0.0, 0.0, 0.0, 0.0, 0.0, 0.0, 0.0, 0.0, 0.0, 0.0, 0.0, 0.0, 0.0, 0.0, 0.0, 0.0, 0.0, 0.0, 0.0, 0.0, 0.0, 0.0, 0.0, 0.0, 0.0, 0.0, 0.0, 0.0, 0.0, 0.0, 0.0, 0.0, 0.0, 0.0, 0.0, 0.0, 0.0, 0.0, 0.0, 0.0, 0.0, 0.0, 0.0, 0.0, 0.0, 0.0, 0.0, 0.0, 0.0, 0.0, 0.0, 0.0, 0.0, 0.0, 0.0, 0.0, 0.0, 0.0, 0.0, 0.0, 0.0, 0.0, 0.0, 0.0, 0.0, 0.0, 0.0, 0.0, 0.0, 0.0, 0.0, 0.0, 0.0, 0.0, 0.0, 0.0, 0.0, 0.0, 0.0, 0.0, 0.0, 0.0, 0.0, 0.0, 0.0, 0.0, 0.0, 0.0, 0.0, 0.0, 0.0, 0.0, 0.0, 0.0, 0.0, 0.0, 0.0, 0.0, 0.0, 0.0, 0.0, 0.0, 0.0, 0.0, 0.0, 0.0, 0.0, 0.0, 0.0, 0.0, 0.0, 0.0, 0.0, 0.0, 0.0, 0.0, 0.0, 0.0, 0.0, 0.0, 0.0, 0.0, 0.0, 0.0, 0.0, 0.0, 0.0, 0.0, 0.0, 0.0, 0.0, 0.0, 0.0, 0.0, 0.0, 0.0, 0.0, 0.0, 0.0, 0.0, 0.0, 0.0, 0.0, 0.0, 0.0, 0.0, 0.0, 0.0, 0.0, 0.0, 0.0, 0.0, 0.0, 0.0, 0.0, 0.0, 0.0, 0.0, 0.0, 0.0, 0.0, 0.0, 0.0, 0.0, 0.0, 0.0, 0.0, 0.0, 0.0, 0.0, 0.0, 0.0, 0.0, 0.0, 0.0, 0.0, 0.0, 0.0, 0.0, 0.0, 0.0, 0.0, 0.0, 0.0, 0.0, 0.0, 0.0, 0.0, 0.0, 0.0, 0.0, 0.0, 0.0, 0.0, 0.0, 0.0, 0.0, 0.0, 0.0, 0.0, 0.0, 0.0, 0.0, 0.0, 0.0, 0.0, 0.0, 0.0, 0.0, 0.0, 0.0, 0.0, 0.0, 0.0, 0.0, 0.0, 0.0, 0.0, 0.0, 0.0, 0.0, 0.0, 0.0, 0.0, 0.0, 0.0, 0.0, 0.0, 0.0, 0.0, 0.0, 0.0, 0.0, 0.0, 0.0, 0.0, 0.0, 0.0, 0.0, 0.0, 0.0, 0.0, 0.0, 0.0, 0.0, 0.0, 0.0, 0.0, 0.0, 0.0, 0.0, 0.0, 0.0, 0.0, 0.0, 0.0, 0.0, 0.0, 0.0, 0.0, 0.0, 0.0, 0.0, 0.0, 0.0, 0.0, 0.0, 0.0, 0.0, 0.0, 0.0, 0.0, 0.0, 0.0, 0.0, 0.0, 0.0, 0.0, 0.0, 0.0, 0.0, 0.0, 0.0, 0.0, 0.0, 0.0, 0.0, 0.0, 0.0, 0.0, 0.0, 0.0, 0.0, 0.0, 0.0, 0.0, 0.0, 0.0, 0.0, 0.0, 0.0, 0.0, 0.0, 0.0, 0.0, 0.0, 0.0, 0.0, 0.0, 0.0, 0.0, 0.0, 0.0, 0.0, 0.0, 0.0, 0.0, 0.0, 0.0, 0.0, 0.0, 0.0, 0.0, 0.0, 0.0, 0.0, 0.02991, 0.01775, 0.03106, 0.01451, 0.0, 0.0, 0.0, 0.0, 0.0, 0.0, 0.0, 0.0, 0.0, 0.0, 0.0, 0.0, 0.0, 0.0, 0.0, 0.0, 0.0, 0.0, 0.0, 0.0, 0.0, 0.0, 0.0, 0.0, 0.0, 0.0, 0.0, 0.0, 0.0, 0.0, 0.0, 0.0, 0.0, 0.0, 0.0, 0.0, 0.0, 0.0, 0.0, 0.0, 0.0, 0.0, 0.0, 0.0, 0.0, 0.0, 0.0, 0.0, 0.0, 0.0, 0.0, 0.0, 0.0, 0.0, 0.0, 0.0, 0.0, 0.0, 0.0, 0.0, 0.0, 0.0, 0.0, 0.0, 0.0, 0.0, 0.0, 0.0, 0.0, 0.0, 0.0, 0.0, 0.0, 0.0, 0.0, 0.0, 0.0, 0.0, 0.0, 0.0, 0.0, 0.0, 0.0, 0.0, 0.0, 0.0, 0.0, 0.0, 0.0, 0.0, 0.0, 0.0, 0.0, 0.0, 0.0, 0.0, 0.0, 0.0, 0.0, 0.0, 0.0, 0.0, 0.0, 0.0, 0.0, 0.0, 0.0, 0.0, 0.0, 0.0, 0.0, 0.0, 0.0, 0.0, 0.0, 0.0, 0.0, 0.0, 0.0, 0.0, 0.0, 0.0, 0.0, 0.0, 0.0, 0.0, 0.0, 0.0, 0.0, 0.0, 0.0, 0.0, 0.0, 0.0, 0.0, 0.0, 0.0, 0.0, 0.0, 0.0, 0.0, 0.0, 0.0, 0.0, 0.0, 0.0, 0.0, 0.0, 0.0, 0.0, 0.0, 0.0, 0.0, 0.0, 0.0, 0.0, 0.0, 0.0, 0.0, 0.0, 0.0, 0.0, 0.0, 0.0, 0.0, 0.0, 0.0, 0.0, 0.0, 0.0, 0.0, 0.0, 0.0, 0.0, 0.0, 0.0, 0.0, 0.0, 0.0, 0.0, 0.0, 0.0, 0.0, 0.0, 0.0, 0.0, 0.0, 0.0, 0.0, 0.0, 0.0, 0.0, 0.0, 0.0, 0.0, 0.0, 0.0, 0.0, 0.0, 0.0, 0.0, 0.0, 0.0, 0.0, 0.0, 0.0, 0.0, 0.0, 0.0, 0.0, 0.0, 0.0, 0.0, 0.0, 0.0, 0.0, 0.0, 0.0, 0.0, 0.0, 0.0, 0.0, 0.0, 0.0, 0.0, 0.0, 0.0, 0.0, 0.0, 0.0, 0.0, 0.0, 0.0, 0.0, 0.0, 0.0, 0.0, 0.0, 0.0, 0.0, 0.0, 0.0, 0.0, 0.0, 0.0, 0.0, 0.0, 0.0, 0.0, 0.0, 0.0, 0.0, 0.0, 0.0, 0.0, 0.0, 0.0, 0.0, 0.0, 0.0, 0.0, 0.0, 0.0, 0.0, 0.0, 0.0, 0.0, 0.0, 0.0, 0.0, 0.0, 0.0, 0.0, 0.0, 0.0, 0.0, 0.0, 0.0, 0.0, 0.0, 0.0, 0.0, 0.0, 0.0, 0.0, 0.0, 0.0, 0.0, 0.0, 0.0, 0.0, 0.0, 0.0, 0.0, 0.0, 0.0, 0.0, 0.0, 0.0, 0.0, 0.0, 0.0, 0.0, 0.0, 0.0, 0.0, 0.0, 0.0, 0.0, 0.0, 0.0, 0.0, 0.0, 0.0, 0.0, 0.0, 0.0, 0.0, 0.0, 0.0, 0.0, 0.0, 0.0, 0.0, 0.0, 0.0, 0.0, 0.0, 0.0, 0.0, 0.0, 0.0, 0.0, 0.0, 0.0, 0.0, 0.0, 0.0, 0.0, 0.0, 0.0, 0.0, 0.0, 0.0, 0.0, 0.0, 0.0, 0.0, 0.0, 0.0, 0.0, 0.0, 0.0, 0.0, 0.0, 0.0, 0.0, 0.0, 0.0, 0.0, 0.0, 0.0, 0.0, 0.0, 0.0, 0.0, 0.0, 0.0, 0.0, 0.0, 0.0, 0.0, 0.0, 0.0, 0.0, 0.0, 0.0, 0.0, 0.0, 0.0, 0.0, 0.0, 0.0, 0.0, 0.0, 0.0, 0.0, 0.0, 0.0, 0.0, 0.0, 0.0, 0.0, 0.0, 0.0, 0.0, 0.0, 0.0, 0.0, 0.0, 0.0, 0.0, 0.0, 0.0, 0.0, 0.0, 0.0, 0.0, 0.0, 0.0, 0.0, 0.0, 0.0, 0.0, 0.0, 0.0, 0.0, 0.0, 0.0, 0.0, 0.0, 0.0, 0.0, 0.0, 0.0, 0.0, 0.0, 0.0, 0.0, 0.0, 0.0, 0.0, 0.0, 0.0, 0.0, 0.0, 0.0, 0.0, 0.0, 0.0, 0.0, 0.0, 0.0, 0.0, 0.0, 0.0, 0.0, 0.0, 0.0, 0.0, 0.0, 0.0, 0.0, 0.0, 0.0, 0.0, 0.0, 0.0, 0.0, 0.0, 0.0, 0.0, 0.0, 0.0, 0.0, 0.0, 0.0, 0.0, 0.0, 0.0, 0.0, 0.0, 0.0, 0.0, 0.0, 0.0, 0.0, 0.0, 0.0, 0.0, 0.0, 0.0, 0.0, 0.0, 0.0, 0.0, 0.0, 0.0, 0.0, 0.0, 0.0, 0.0, 0.0, 0.0, 0.0, 0.0, 0.0, 0.0, 0.0, 0.0, 0.0, 0.0, 0.0, 0.0, 0.0, 0.0, 0.0, 0.0, 0.0, 0.0, 0.0, 0.0, 0.0, 0.0, 0.0, 0.0, 0.0, 0.0, 0.0, 0.0, 0.0, 0.0, 0.0, 0.0, 0.0, 0.0, 0.0, 0.0, 0.0, 0.0, 0.0, 0.0, 0.0, 0.0, 0.0, 0.0, 0.0, 0.0, 0.0, 0.0, 0.0, 0.0, 0.0, 0.0, 0.0, 0.0, 0.7926, 0.3212, 0.9155, 0.3212, 0.9155, 0.419, 0.7926, 0.419, 0.7926, 0.419, 0.9155, 0.419, 0.9155, 0.5604, 0.7926, 0.5604, 0.5, 0.3212, 0.6753, 0.3212, 0.6753, 0.419, 0.5, 0.419, 0.5, 0.419, 0.6753, 0.419, 0.6753, 0.5604, 0.5, 0.5604, 0.6753, 0.3212, 0.7926, 0.3212, 0.7926, 0.419, 0.6753, 0.419, 0.6753, 0.419, 0.7926, 0.419, 0.7926, 0.5604, 0.6753, 0.5604, 0.9155, 0.3212, 1.0, 0.3212, 1.0, 0.419, 0.9155, 0.419, 0.9155, 0.419, 1.0, 0.419, 1.0, 0.5604, 0.9155, 0.5604, 0.7926, 0.06937, 0.9155, 0.06937, 0.9155, 0.1398, 0.7926, 0.1398, 0.5, 0.06937, 0.6753, 0.06937, 0.6753, 0.1398, 0.5, 0.1398, 0.6753, 0.06937, 0.7926, 0.06937, 0.7926, 0.1398, 0.6753, 0.1398, 0.9155, 0.06937, 1.0, 0.06937, 1.0, 0.1398, 0.9155, 0.1398, 0.0, 0.0, 0.0, 0.0, 0.0, 0.0, 0.0, 0.0, 0.0, 0.0, 0.0, 0.0, 0.0, 0.0, 0.0, 0.0, 0.0, 0.0, 0.0, 0.0, 0.0, 0.0, 0.0, 0.0, 0.0, 0.0, 0.0, 0.0, 0.0, 0.0, 0.0, 0.0, 0.0, 0.0, 0.0, 0.0, 0.0, 0.0, 0.0, 0.0, 0.0, 0.0, 0.0, 0.0, 0.0, 0.0, 0.0, 0.0, 0.0, 0.0, 0.0, 0.0, 0.0, 0.0, 0.0, 0.0, 0.0, 0.0, 0.0, 0.0, 0.0, 0.0, 0.0, 0.0, 0.0, 0.0, 0.0, 0.0, 0.0, 0.0, 0.0, 0.0, 0.0, 0.0, 0.03106, 0.01451, 0.03021, 0.01118, 0.0, 0.0, 0.0, 0.0, 0.0, 0.0, 0.0, 0.0, 0.0, 0.0, 0.0, 0.0, 0.0, 0.0, 0.0, 0.0, 0.0, 0.0, 0.0, 0.0, 0.0, 0.0, 0.0, 0.0, 0.0, 0.0, 0.0, 0.0, 0.0, 0.0, 0.0, 0.0, 0.0, 0.0, 0.0, 0.0, 0.0, 0.0, 0.0, 0.0, 0.0, 0.0, 0.7926, 0.1398, 0.9155, 0.1398, 0.9155, 0.2304, 0.7926, 0.2304, 0.5, 0.1398, 0.6753, 0.1398, 0.6753, 0.2304, 0.5, 0.2304, 0.6753, 0.1398, 0.7926, 0.1398, 0.7926, 0.2304, 0.6753, 0.2304, 0.9155, 0.1398, 1.0, 0.1398, 1.0, 0.2304, 0.9155, 0.2304, 0.0, 0.0, 0.0, 0.0, 0.0, 0.0, 0.0, 0.0, 0.0, 0.0, 0.0, 0.0, 0.0, 0.0, 0.0, 0.0, 0.0, 0.0, 0.0, 0.0, 0.0, 0.0, 0.0, 0.0, 0.0, 0.0, 0.0, 0.0, 0.0, 0.0, 0.0, 0.0, 0.0, 0.0, 0.0, 0.0, 0.0, 0.0, 0.0, 0.0, 0.0, 0.0, 0.0, 0.0, 0.0, 0.0, 0.0, 0.0, 0.0, 0.0, 0.0, 0.0, 0.0, 0.0, 0.0, 0.0, 0.0, 0.0, 0.0, 0.0, 0.0, 0.0, 0.0, 0.0, 0.0, 0.0, 0.0, 0.0, 0.0, 0.0, 0.0, 0.0, 0.0, 0.0, 0.0, 0.0, 0.0, 0.0, 0.0, 0.0, 0.0, 0.0, 0.0, 0.0, 0.0, 0.0, 0.0, 0.0, 0.0, 0.0, -0.002062, -0.002316, 0.2809, 0.2932, 0.0, 0.0, 0.9726, 0.9793, 1.0, 0.8586, 0.03714, 0.03225, 0.2809, 0.2932, 1.0, 0.8586, 1.0, 0.7174, 0.0444, 0.03319, 0.03714, 0.03225, 1.0, 0.7174, 1.0, 0.5604, 0.02991, 0.01775, 0.0444, 0.03319, 0.02991, 0.01775, 1.0, 0.5604, 1.0, 0.419, 0.03106, 0.01451, 0.03106, 0.01451, 1.0, 0.419, 1.0, 0.3212, 0.03021, 0.01118, 1.0, 0.3212, 1.0, 0.2304, 0.02536, 0.007192, 0.03021, 0.01118, 0.02536, 0.007192, 1.0, 0.2304, 1.0, 0.1398, 0.01613, 0.003105, 0.01613, 0.003105, 1.0, 0.1398, 1.0, 0.06937, 0.002963, 0.0003209, 1.0, 0.06937, 1.0, 0.0, 0.001195, 4.732e-05, 0.002963, 0.0003209, 0.9155, 0.0, 0.7926, 0.0, 0.7926, 0.0, 0.9155, 0.0, 0.001195, 4.732e-05, 1.0, 0.0, 0.8828, 0.0, -0.009263, 0.0, 0.7926, 0.0, 0.6753, 0.0, 0.6753, 0.0, 0.7926, 0.0, 0.6753, 0.0, 0.5, 0.0, 0.5, 0.0, 0.6753, 0.0, 1.0, 0.0, 0.9155, 0.0, 0.9155, 0.0, 0.8828, 0.0, 0.9155, 0.0, 0.7926, 0.0, 0.7926, 0.0, 0.9155, 0.0, 0.7926, 0.0, 0.6753, 0.0, 0.6753, 0.0, 0.7926, 0.0, -0.009263, 0.0, 0.8828, 0.0, 0.845, 0.0, -0.1344, 0.0, 0.6753, 0.0, 0.5, 0.0, 0.5, 0.0, 0.6753, 0.0, 0.8828, 0.0, 0.9155, 0.0, 0.9155, 0.0, 0.845, 0.0, -0.1344, 0.0, 0.845, 0.0, 0.8285, 0.0, 0.0, 0.0, 0.0, 0.0, 0.8285, 0.0, 0.8285, 0.0, 0.0, 0.0, 0.0, 0.0, 0.8285, 0.0, 0.8285, 0.0, -0.006111, 0.0, -0.006111, 0.0, 0.8285, 0.0, 0.8285, 0.0, 0.0, 0.0, 0.0, 0.0, 0.0, 0.0, 0.0, 0.0, 0.0, 0.0, 0.0, 0.0, 0.0, 0.0, 0.0, 0.0, 0.0, 0.0, 0.0, 0.0, 0.0, 0.0, 0.0, 0.0, 0.0, 0.0, 0.0, 0.0, 0.0, 0.0, 0.0, 0.0, 0.0, 0.0, 0.0, 0.0, 0.0, 0.0, 0.0, 0.0, 0.0, 0.0, 0.0, 0.0, 0.0, 0.0, 0.0, 0.0, 0.0, 0.0, 0.0, 0.0, 0.0, 0.0, 0.0, 0.0, 0.0, 0.0, 0.0, 0.0, 0.0, 0.0, 0.0, 0.0, 0.0, 0.0, 0.0, 0.0, 0.0, 0.0, 0.0, 0.0, 0.0, 0.0, 0.0, 0.0, 0.0, 0.0, 0.0, 0.0, 0.0, 0.0, 0.0, 0.0, 0.0, 0.0, 0.0, 0.0, 0.0, 0.0, 0.0, 0.0, 0.0, 0.0, 0.0, 0.0, 0.0, 0.0, 0.0, 0.0, 0.0, 0.0, 0.0, 0.0, 0.0, 0.0, 0.0, 0.0, 0.0, 0.0, 0.0, 0.0, 0.0, 0.0, 0.0, 0.0, 0.0, 0.0, 0.0, 0.0, 0.0, 0.0, 0.0, 0.0, 0.0, 0.0, 0.0, 0.0, 0.0, 0.0, 0.0, 0.0, 0.0, 0.0, 0.0, 0.0, 0.0, 0.0, 0.0, 0.0, 0.0, 0.0, 0.0, 0.0, 0.0, 0.0, 0.0, 0.0, 0.0, 0.0, 0.0, 0.0, 0.0, 0.0, 0.0, 0.0, 0.0, 0.0, 0.0, 0.0, 0.0, 0.0, 0.0, 0.0, 0.0, 0.0, 0.0, 0.0, 0.0, 0.0, 0.0, 0.0, 0.0, 0.0, 0.0, 0.0, 0.0, 0.0, 0.0, 0.0, 0.0, 0.0, 0.0, 0.0, 0.0, 0.0, 0.0, 0.0, 0.0, 0.0, 0.0, 0.0, 0.0, 0.0, 0.6753, 1.0, 0.7926, 1.0, 0.7926, 1.0, 0.6753, 1.0, 0.9155, 1.0, 0.9679, 1.0, 0.9679, 1.0, 0.9155, 1.0, 0.9679, 1.0, 0.2818, 0.3006, 0.2004, 0.2175, 0.9679, 1.0, 0.5, 1.0, 0.6753, 1.0, 0.6753, 1.0, 0.5, 1.0, 0.7926, 1.0, 0.9155, 1.0, 0.9155, 1.0, 0.7926, 1.0, 0.7926, 0.9793, 0.9155, 0.9793, 0.9155, 1.0, 0.7926, 1.0, 0.5, 0.9793, 0.6753, 0.9793, 0.6753, 1.0, 0.5, 1.0, 0.9726, 0.9793, 0.2809, 0.2932, 0.2807, 0.2994, 0.9679, 1.0, 0.9155, 0.9793, 0.9726, 0.9793, 0.9679, 1.0, 0.9155, 1.0, 0.6753, 0.9793, 0.7926, 0.9793, 0.7926, 1.0, 0.6753, 1.0, 0.7926, 1.0, 0.9155, 1.0, 0.9155, 1.0, 0.7926, 1.0, 0.5, 1.0, 0.6753, 1.0, 0.6753, 1.0, 0.5, 1.0, 0.9679, 1.0, 0.2807, 0.2994, 0.2818, 0.3006, 0.9679, 1.0, 0.9155, 1.0, 0.9679, 1.0, 0.9679, 1.0, 0.9155, 1.0, 0.6753, 1.0, 0.7926, 1.0, 0.7926, 1.0, 0.6753, 1.0, 0.04178, 0.04754, 0.2818, 0.3006, 0.2807, 0.2994, 0.04654, 0.05296, 0.03713, 0.04224, 0.2004, 0.2175, 0.2818, 0.3006, 0.04178, 0.04754, 0.0, 0.0, 0.03713, 0.04224, 0.04178, 0.04754, 0.0, 0.0, 0.0, 0.0, 0.04178, 0.04754, 0.04654, 0.05296, 0.0, 0.0, 0.7558, 0.6208, 1.0, 0.6581, 1.0, 1.0, 0.7558, 1.0, 0.5, 0.6017, 0.7558, 0.6208, 0.7558, 1.0, 0.5, 1.0, 0.5, 0.0, 0.7558, 0.0, 0.7558, 0.2893, 0.5, 0.2893, 0.7558, 0.0, 1.0, 0.0, 1.0, 0.2893, 0.7558, 0.2893, 0.5, 0.2893, 0.7558, 0.2893, 0.7558, 0.6208, 0.5, 0.6017, 0.7558, 0.2893, 1.0, 0.2893, 1.0, 0.6581, 0.7558, 0.6208, 0.0, 0.0, 0.0, 0.0, 0.7558, 0.0, 0.5, 0.0, 0.7558, 0.0, 0.0, 0.0, 0.0, 0.0, 1.0, 0.0, 1.0, 1.0, 1.0, 0.6581, 0.4, 0.2632, 0.4, 0.4, 1.0, 0.6581, 1.0, 0.2893, 0.4, 0.1157, 0.4, 0.2632, 1.0, 0.2893, 1.0, 0.0, 0.4, 0.0, 0.4, 0.1157, 0.0, 0.0, 0.4, 0.0, 1.0, 0.0, 0.0, 0.0, 0.0, 0.0, 0.0, 0.0, 0.0, 0.0, 0.0, 0.0, 0.0, 0.0, 0.0, 0.0, 0.0, 0.0, 0.0, 0.0, 0.0, 0.0, 0.0, 0.0, 0.0, 0.0, 0.0, 0.0, 0.0, 0.0, 0.0, 0.0, 0.0, 0.0, 0.0, 0.0, 0.0, 0.0, 0.0, 0.0, 0.0, 0.0, 0.0, 0.0, 0.0, 0.0, 0.0, 0.0, 0.0, 0.0, 0.0, 0.0, 0.0, 0.0, 0.0, 0.0, 0.0, 0.0, 0.0, 0.0, 0.0, 0.0, 0.0, 0.0, 0.0, 0.0, 0.0, 0.0, 0.0, 0.0, 0.0, 0.0, 0.0, 0.0, 0.0, 0.0, 0.0, 0.0, 0.0, 0.0, 0.0, 0.0, 0.0, 0.0, 0.0, 0.0, 0.0, 0.0, 0.0, 0.0, 0.0, 0.0, 0.0, 0.0, 0.0, 0.0, 0.0, 0.0, 0.0, 0.0, 0.0, 0.0, 0.0, 0.0, 0.0, 0.0, 0.0, 0.0, 0.0, 0.0, 0.0, 0.0, 0.0, 0.0, 0.0, 0.0, 0.0, 0.0, 0.0, 0.0, 0.0, 0.0, 0.0, 0.0, 0.0, 0.0, 0.0, 0.0, 0.0, 0.0, 0.0, 0.0, 0.0, 0.0, 0.0, 0.0, 0.0, 0.0, 0.0, 0.0, 0.0, 0.0, 0.0, 0.0, 0.0, 0.0, 0.0, 0.0, 0.0, 0.0, 0.0, 0.0, 0.0, 0.0, 0.0, 0.0, 0.0, 0.0, 0.0, 0.0, 0.0, 0.0, 0.0, 0.0, 0.0, 0.0, 0.0, 0.0, 0.0, 0.0, 0.0, 0.0, 0.0, 0.0, 0.0, 0.0, 0.0, 0.0, 0.0, 0.0, 0.4, 0.4, 0.4, 0.2632, 0.0, 0.0, 0.0, 0.0, 0.4, 0.2632, 0.4, 0.1157, 0.0, 0.0, 0.0, 0.0, 0.4, 0.1157, 0.4, 0.0, 0.0, 0.0, 0.0, 0.0, 0.4, 0.0, 0.0, 0.0, 0.0, 0.0, 0.0, 0.0, 0.0, 0.0, 0.0, 0.0, 0.0, 0.0, 0.0, 0.0, 0.0, 0.0, 0.0, 0.0, 0.0, 0.0, 0.0, 0.0, 0.0, 0.0, 0.0, 0.0, 0.0, 0.0, 0.0, 0.0, 0.0, 0.0, 0.0, 0.0, 0.0, 0.0, 0.0, 0.0, 0.0, 0.0, 0.0, 0.0, 0.0, 0.0, 0.0, 0.0, 0.0, 0.0, 0.0, 0.0, 0.0, 0.0, 0.0, 0.0, 0.0, 0.0, 0.0, 0.0, 0.0, 0.0, 0.0, 0.0, 0.0, 0.0, 0.0, 0.0, 0.0, 0.0, 0.0, 0.0, 0.0, 0.0, 0.0, 0.0, 0.0, 0.0, 0.0, 0.0, 0.0, 0.0, 0.0, 0.0, 0.0, 0.0, 0.0, 0.0, 0.0, 0.0, 0.0, 0.0, 0.0, 0.0, 0.0, 0.0, 0.0, 0.0, 0.0, 0.0, 0.0, 0.0, 0.0, 0.0, 0.0, 0.0, 0.0, 0.0, 0.0, 0.0, 0.0, 0.0, 0.0, 0.0, 0.0, 0.0, 0.0, 0.0, 0.0, 0.0, 0.0, 0.0, 0.0, 0.0, 0.0, 0.0, 0.0, 0.0, 0.0, 0.0, 0.0, 0.0, 0.0, 0.0, 0.0, 0.0, 0.0, 0.0, 0.0, 0.0, 0.0, 0.0, 0.0, 0.0, 0.0, 0.0, 0.0, 0.0, 0.0, 0.0, 0.0, 0.0, 0.0, 0.0, 0.0, 0.0, 0.0, 0.0, 0.0, 0.0, 0.0, 0.0, 0.0, 0.0, 0.0, 0.0, 0.0, 0.0, 0.0, 0.0, 0.0, 0.0, 0.0, 0.0, 0.0, 0.0, 0.0, 0.0, 0.0, 0.0, 0.0, 0.0, 0.0, 0.0, 0.0, 0.0, 0.0, 0.0, 0.0, 0.0, 0.0, 0.0, 0.0, 0.0, 0.0, 0.0, 0.0, 0.0, 0.0, 0.0, 0.0, 0.0, 0.0, 0.0, 0.0, 0.0, 0.0, 0.0, 0.0, 0.0, 0.0, 0.0, 0.0, 0.0, 0.0, 0.0, 0.0, 0.0, 0.0, 0.0, 0.0, 0.0, 0.0, 0.0, 0.0, 0.0, 0.0, 0.0, 0.0, 0.0, 0.0, 0.0])
me_plane_002.materials.append(None)
me_plane_002.update()

# ---- objects
ob_light = bpy.data.objects.new('Light', light_light)
ob_camera = bpy.data.objects.new('Camera', cam_camera)
ob_trunk = bpy.data.objects.new('Trunk', me_plane)
ob_hood = bpy.data.objects.new('Hood', me_plane_001)
ob_smoothing_mesh = bpy.data.objects.new('Smoothing_mesh', me_plane_002)
ob_back = bpy.data.objects.new('back', None)
ob_front = bpy.data.objects.new('front', None)
ob_side = bpy.data.objects.new('side', None)
ob_top = bpy.data.objects.new('top', None)

# ---- transforms, parenting, visibility, modifiers, constraints
ob_light.location = (4.076, 1.005, 5.904)
ob_light.rotation_euler = (0.6503, 0.05522, 1.866)
ob_light.lock_rotations_4d = False
ob_light.empty_display_type = 'ARROWS'
ob_light.color = (0.0, 0.0, 0.0, 0.0)
ob_light.lineart.crease_threshold = 0.0
ob_camera.location = (7.359, -6.926, 4.958)
ob_camera.rotation_euler = (1.109, 0.0, 0.8149)
ob_camera.lock_rotations_4d = False
ob_camera.empty_display_type = 'ARROWS'
ob_camera.color = (0.0, 0.0, 0.0, 0.0)
ob_camera.display_type = 'WIRE'
ob_camera.lineart.crease_threshold = 0.0
ob_trunk.location = (-0.00323, 1.527, 0.8184)
ob_trunk.rotation_euler = (-0.233, -5.127e-17, 6e-18)
ob_trunk.scale = (0.517, 0.517, 0.517)
ob_trunk.hide_select = True
_m = ob_trunk.modifiers.new('Mirror', 'MIRROR')
_m.use_clip = True
_m = ob_trunk.modifiers.new('Subdivision', 'SUBSURF')
_m.levels = 2
ob_hood.location = (0.01172, -1.381, 0.9359)
ob_hood.rotation_euler = (-6.203, 1.787e-17, 7.205e-19)
ob_hood.scale = (0.6241, 0.6241, 0.6241)
ob_hood.hide_select = True
_vg = ob_hood.vertex_groups.new(name='Hood_Smoothing')
_vg.add([0, 1, 2, 4, 5, 6, 7, 8, 9, 10, 11, 12, 13, 14, 18, 19, 21, 22, 23, 24, 25, 26, 36, 42, 43, 45, 58, 59, 60], 1.0, 'REPLACE')
_vg = ob_hood.vertex_groups.new(name='Hood_Smoothing2')
_m = ob_hood.modifiers.new('Mirror', 'MIRROR')
_m.use_clip = True
_m = ob_hood.modifiers.new('Subdivision', 'SUBSURF')
_m.levels = 2
_m = ob_hood.modifiers.new('Shrinkwrap', 'SHRINKWRAP')
_m.target = ob_smoothing_mesh
_m.vertex_group = 'Hood_Smoothing'
ob_smoothing_mesh.location = (-0.009825, -1.375, 0.9359)
ob_smoothing_mesh.rotation_euler = (-6.203, 1.787e-17, 7.205e-19)
ob_smoothing_mesh.scale = (0.6241, 0.6241, 0.6241)
_m = ob_smoothing_mesh.modifiers.new('Mirror', 'MIRROR')
_m.use_clip = True
_m = ob_smoothing_mesh.modifiers.new('Subdivision', 'SUBSURF')
_m.levels = 2
ob_back.location = (0.0, -3.0, 0.6998)
ob_back.rotation_euler = (1.571, 0.0, 3.142)
ob_back.empty_display_type = 'IMAGE'
ob_back.empty_display_size = 5.0
ob_back.use_empty_image_alpha = True
ob_back.empty_image_side = 'FRONT'
ob_back.color = (1.0, 1.0, 1.0, 0.2)
ob_front.location = (0.0, 3.0, 0.6917)
ob_front.rotation_euler = (1.571, 0.0, 3.142)
ob_front.empty_display_type = 'IMAGE'
ob_front.empty_display_size = 5.0
ob_front.use_empty_image_alpha = True
ob_front.empty_image_side = 'BACK'
ob_front.color = (1.0, 1.0, 1.0, 0.2)
ob_side.location = (-3.0, 0.0, 0.7031)
ob_side.rotation_euler = (1.571, -0.0, 1.571)
ob_side.empty_display_type = 'IMAGE'
ob_side.empty_display_size = 5.0
ob_side.use_empty_image_alpha = True
ob_side.empty_image_side = 'FRONT'
ob_side.color = (1.0, 1.0, 1.0, 0.2)
ob_top.location = (0.0, 0.0, -2.0)
ob_top.empty_display_type = 'IMAGE'
ob_top.empty_display_size = 5.0
ob_top.use_empty_image_alpha = True
ob_top.empty_image_side = 'FRONT'
ob_top.color = (1.0, 1.0, 1.0, 0.2)

# ---- collection membership
col_collection.objects.link(ob_light)
col_collection.objects.link(ob_camera)
col_collection.objects.link(ob_trunk)
col_collection.objects.link(ob_hood)
col_collection.objects.link(ob_smoothing_mesh)
col_reference.objects.link(ob_back)
col_reference.objects.link(ob_front)
col_reference.objects.link(ob_side)
col_reference.objects.link(ob_top)

# ---- scene / render settings (as saved in the file)
scene.camera = ob_camera
scene.frame_start = 1; scene.frame_end = 250; scene.frame_set(111)
scene.render.engine = 'BLENDER_EEVEE_NEXT'
scene.cycles.sampling_pattern = 'TABULATED_SOBOL'
bpy.context.view_layer.update()
